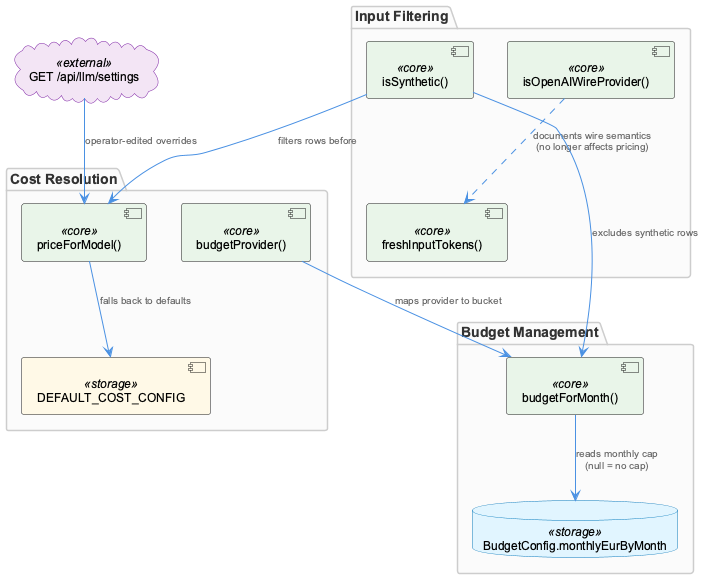

The diagram above was rendered by PlantUML. Its source (embedded in the PNG):
@startuml
!include /Users/Q284340/Agentic/coding/docs/puml/_standard-style.puml

package "Input Filtering" {
  component "isSynthetic()" as synth <<core>>
  component "isOpenAIWireProvider()" as wireproto <<core>>
  component "freshInputTokens()" as freshtok <<core>>
}

package "Cost Resolution" {
  component "priceForModel()" as priceres <<core>>
  component "DEFAULT_COST_CONFIG" as defcfg <<storage>>
  component "budgetProvider()" as budgetprov <<core>>
}

package "Budget Management" {
  component "budgetForMonth()" as budgetmon <<core>>
  database "BudgetConfig.monthlyEurByMonth" as budgetcfg <<storage>>
}

cloud "GET /api/llm/settings" as settingsapi <<external>>

synth --> priceres : "filters rows before"
wireproto ..> freshtok : "documents wire semantics\n(no longer affects pricing)"

priceres --> defcfg : "falls back to defaults"
settingsapi --> priceres : "operator-edited overrides"

budgetprov --> budgetmon : "maps provider to bucket"
budgetmon --> budgetcfg : "reads monthly cap\n(null = no cap)"

synth --> budgetmon : "excludes synthetic rows"

@enduml